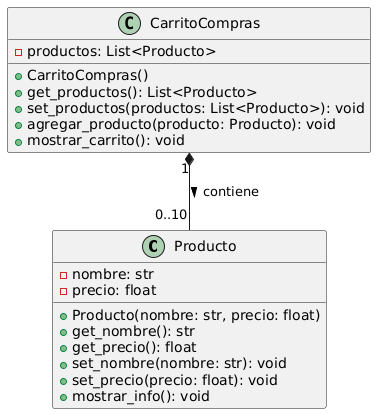

The diagram above was rendered by PlantUML. Its source (embedded in the PNG):
@startuml
class Producto {
    - nombre: str
    - precio: float
    + Producto(nombre: str, precio: float)
    + get_nombre(): str
    + get_precio(): float
    + set_nombre(nombre: str): void
    + set_precio(precio: float): void
    + mostrar_info(): void
}

class CarritoCompras {
    - productos: List<Producto>
    + CarritoCompras()
    + get_productos(): List<Producto>
    + set_productos(productos: List<Producto>): void
    + agregar_producto(producto: Producto): void
    + mostrar_carrito(): void
}

CarritoCompras "1" *-- "0..10" Producto : contiene >
@enduml